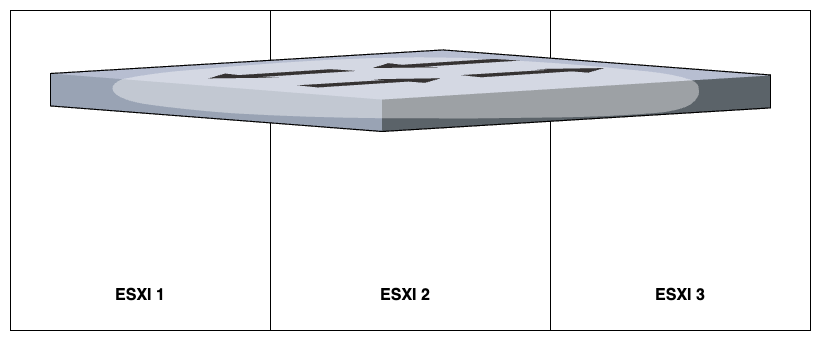

The diagram above was exported from draw.io. Its source (the exported page's mxGraphModel, read from the mxfile embedded in the PNG):
<mxGraphModel dx="979" dy="659" grid="1" gridSize="10" guides="1" tooltips="1" connect="1" arrows="1" fold="1" page="1" pageScale="1" pageWidth="850" pageHeight="1100" math="0" shadow="0">
  <root>
    <mxCell id="0" />
    <mxCell id="1" parent="0" />
    <mxCell id="CMZ56ttEYdP1F4zZXbAX-1" value="" style="rounded=0;whiteSpace=wrap;html=1;" vertex="1" parent="1">
      <mxGeometry x="420" y="240" width="280" height="320" as="geometry" />
    </mxCell>
    <mxCell id="CMZ56ttEYdP1F4zZXbAX-2" value="" style="rounded=0;whiteSpace=wrap;html=1;" vertex="1" parent="1">
      <mxGeometry x="700" y="240" width="260" height="320" as="geometry" />
    </mxCell>
    <mxCell id="CMZ56ttEYdP1F4zZXbAX-3" value="" style="rounded=0;whiteSpace=wrap;html=1;" vertex="1" parent="1">
      <mxGeometry x="160" y="240" width="260" height="320" as="geometry" />
    </mxCell>
    <mxCell id="CMZ56ttEYdP1F4zZXbAX-76" value="" style="verticalLabelPosition=bottom;sketch=0;html=1;verticalAlign=top;strokeColor=none;align=center;outlineConnect=0;shape=mxgraph.citrix.switch;resizeHeight=0;resizeWidth=0;fixedWidth=0;resizable=1;aspect=fixed;" vertex="1" parent="1">
      <mxGeometry x="200.02" y="279.42" width="720" height="81.58" as="geometry" />
    </mxCell>
    <mxCell id="CMZ56ttEYdP1F4zZXbAX-84" value="ESXI 1" style="text;html=1;strokeColor=none;fillColor=none;align=center;verticalAlign=middle;whiteSpace=wrap;rounded=0;labelBackgroundColor=none;fontColor=#000000;fontSize=16;fontStyle=1" vertex="1" parent="1">
      <mxGeometry x="215" y="510" width="150" height="30.58" as="geometry" />
    </mxCell>
    <mxCell id="CMZ56ttEYdP1F4zZXbAX-85" value="ESXI 2" style="text;html=1;strokeColor=none;fillColor=none;align=center;verticalAlign=middle;whiteSpace=wrap;rounded=0;labelBackgroundColor=none;fontColor=#000000;fontSize=16;fontStyle=1" vertex="1" parent="1">
      <mxGeometry x="480" y="510" width="150" height="30.58" as="geometry" />
    </mxCell>
    <mxCell id="CMZ56ttEYdP1F4zZXbAX-86" value="ESXI 3" style="text;html=1;strokeColor=none;fillColor=none;align=center;verticalAlign=middle;whiteSpace=wrap;rounded=0;labelBackgroundColor=none;fontColor=#000000;fontSize=16;fontStyle=1" vertex="1" parent="1">
      <mxGeometry x="755.01" y="510" width="150" height="30.58" as="geometry" />
    </mxCell>
  </root>
</mxGraphModel>